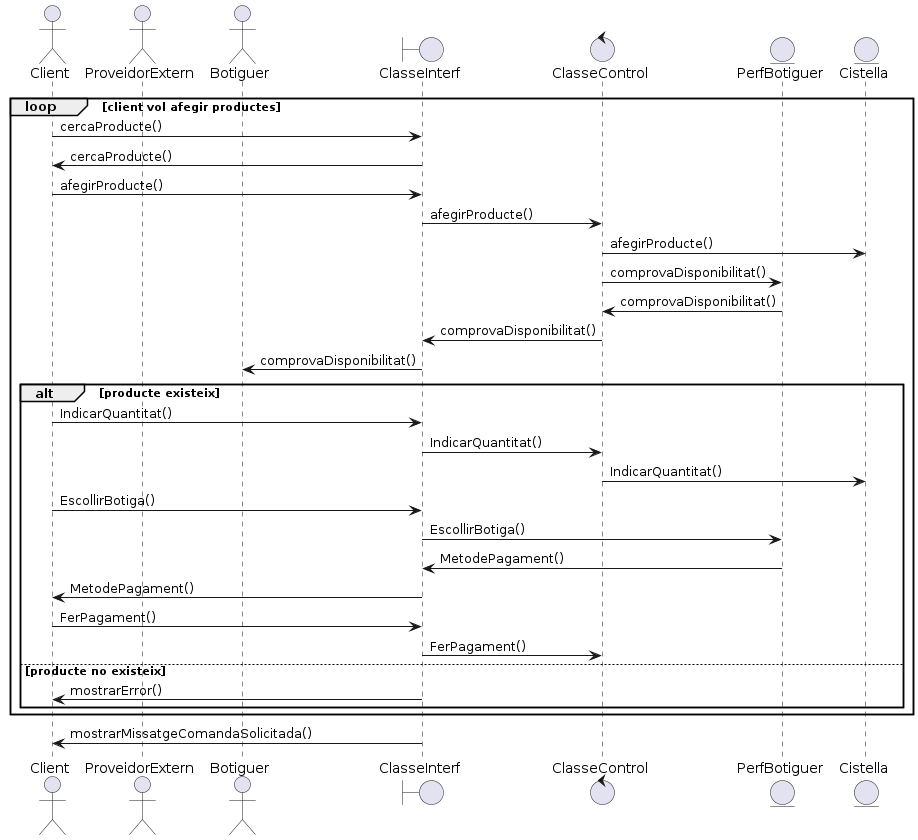

The diagram above was rendered by PlantUML. Its source (embedded in the PNG):
@startuml
actor Client
actor ProveidorExtern
actor Botiguer
boundary ClasseInterf
control ClasseControl
entity PerfBotiguer
entity Cistella

loop client vol afegir productes
    Client -> ClasseInterf : cercaProducte()
    ClasseInterf -> Client : cercaProducte()
    Client -> ClasseInterf : afegirProducte()
    ClasseInterf -> ClasseControl : afegirProducte()
    ClasseControl -> Cistella: afegirProducte()
    ClasseControl -> PerfBotiguer : comprovaDisponibilitat()
    PerfBotiguer -> ClasseControl : comprovaDisponibilitat()
    ClasseControl -> ClasseInterf : comprovaDisponibilitat()
    ClasseInterf -> Botiguer : comprovaDisponibilitat()
    alt producte existeix
      Client-> ClasseInterf: IndicarQuantitat()
      ClasseInterf-> ClasseControl: IndicarQuantitat()
      ClasseControl -> Cistella: IndicarQuantitat()
      Client -> ClasseInterf: EscollirBotiga()
      ClasseInterf -> PerfBotiguer: EscollirBotiga()
      PerfBotiguer -> ClasseInterf: MetodePagament()
      ClasseInterf-> Client: MetodePagament()
      Client -> ClasseInterf: FerPagament()
      ClasseInterf->ClasseControl: FerPagament()
    else producte no existeix
      ClasseInterf -> Client : mostrarError()
  end
end
ClasseInterf -> Client : mostrarMissatgeComandaSolicitada()
@enduml